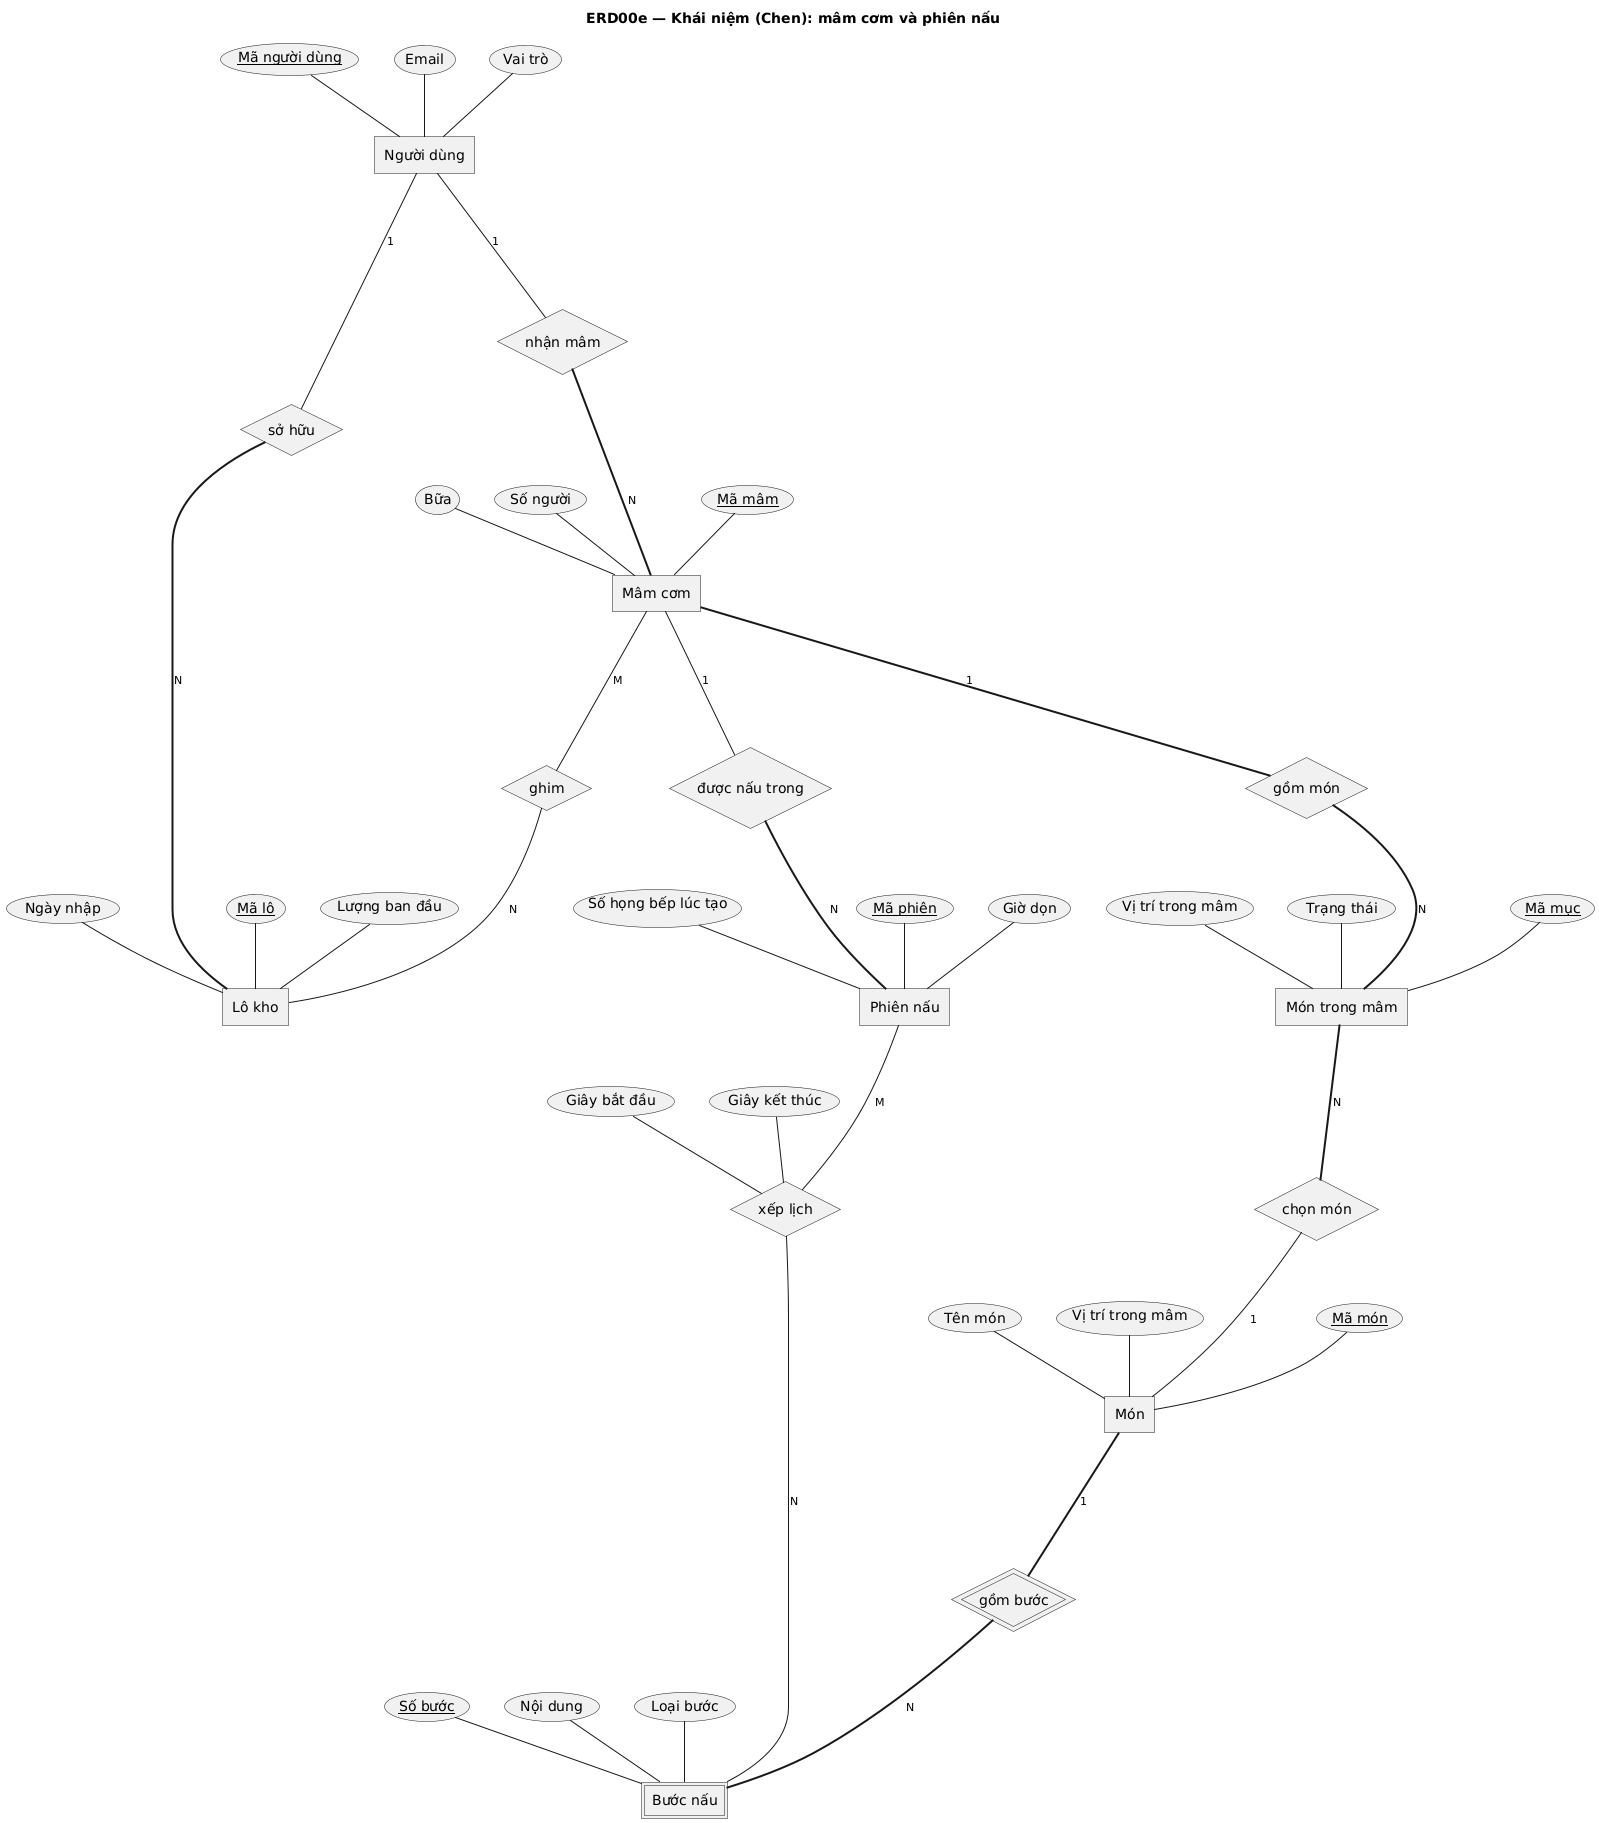

The diagram above was rendered by PlantUML. Its source (embedded in the PNG):
@startchen
title ERD00e — Khái niệm (Chen): mâm cơm và phiên nấu
' Tách từ docs/erd/src/khai-niem-day-du.chen bằng gen_puml.py.

entity "Người dùng" as NGUOIDUNG {
  Mã người dùng <<key>>
  Email
  Vai trò
}
entity "Mâm cơm" as MAM {
  Mã mâm <<key>>
  Bữa
  Số người
}
entity "Món trong mâm" as MONMAM {
  Mã mục <<key>>
  Vị trí trong mâm
  Trạng thái
}
entity "Món" as MON {
  Mã món <<key>>
  Tên món
  Vị trí trong mâm
}
entity "Lô kho" as LOKHO {
  Mã lô <<key>>
  Lượng ban đầu
  Ngày nhập
}
entity "Phiên nấu" as PHIENNAU {
  Mã phiên <<key>>
  Giờ dọn
  Số họng bếp lúc tạo
}
entity "Bước nấu" as BUOCNAU <<weak>> {
  Số bước <<key>>
  Nội dung
  Loại bước
}
relationship "gồm bước" as R_GOMBUOC <<identifying>> {
}
relationship "sở hữu" as R_SOHUU {
}
relationship "nhận mâm" as R_NHANMAM {
}
relationship "gồm món" as R_GOMMON {
}
relationship "chọn món" as R_CHONMON {
}
relationship "ghim" as R_GHIM {
}
relationship "được nấu trong" as R_DUOCNAU {
}
relationship "xếp lịch" as R_XEPLICH {
  Giây bắt đầu
  Giây kết thúc
}

MON =1= R_GOMBUOC
R_GOMBUOC =N= BUOCNAU
NGUOIDUNG -1- R_SOHUU
R_SOHUU =N= LOKHO
NGUOIDUNG -1- R_NHANMAM
R_NHANMAM =N= MAM
MAM =1= R_GOMMON
R_GOMMON =N= MONMAM
MONMAM =N= R_CHONMON
R_CHONMON -1- MON
MAM -M- R_GHIM
R_GHIM -N- LOKHO
MAM -1- R_DUOCNAU
R_DUOCNAU =N= PHIENNAU
PHIENNAU -M- R_XEPLICH
R_XEPLICH -N- BUOCNAU

@endchen